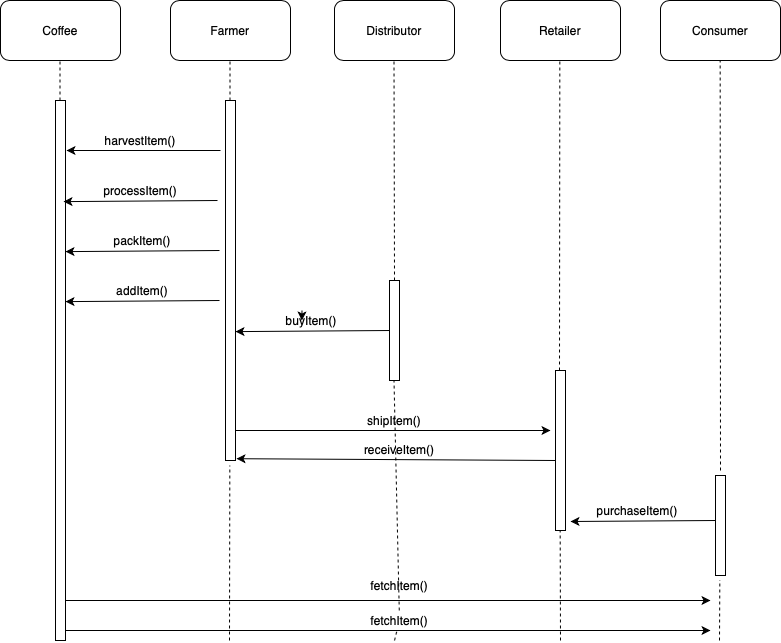

The diagram above was exported from draw.io. Its source (the exported page's mxGraphModel, read from the mxfile embedded in the PNG):
<mxGraphModel dx="1048" dy="645" grid="1" gridSize="10" guides="1" tooltips="1" connect="1" arrows="1" fold="1" page="1" pageScale="1" pageWidth="827" pageHeight="1169" math="0" shadow="0">
  <root>
    <mxCell id="0" />
    <mxCell id="1" parent="0" />
    <mxCell id="IX-y1wTo32eP_eqtzH7w-1" value="Coffee" style="rounded=1;whiteSpace=wrap;html=1;" vertex="1" parent="1">
      <mxGeometry x="20" y="10" width="120" height="60" as="geometry" />
    </mxCell>
    <mxCell id="IX-y1wTo32eP_eqtzH7w-3" value="" style="endArrow=none;dashed=1;html=1;" edge="1" parent="1" source="IX-y1wTo32eP_eqtzH7w-12">
      <mxGeometry width="50" height="50" relative="1" as="geometry">
        <mxPoint x="79.5" y="120" as="sourcePoint" />
        <mxPoint x="79.5" y="70" as="targetPoint" />
      </mxGeometry>
    </mxCell>
    <mxCell id="IX-y1wTo32eP_eqtzH7w-8" value="Farmer" style="rounded=1;whiteSpace=wrap;html=1;" vertex="1" parent="1">
      <mxGeometry x="190" y="10" width="120" height="60" as="geometry" />
    </mxCell>
    <mxCell id="IX-y1wTo32eP_eqtzH7w-9" value="Distributor" style="rounded=1;whiteSpace=wrap;html=1;" vertex="1" parent="1">
      <mxGeometry x="354" y="10" width="120" height="60" as="geometry" />
    </mxCell>
    <mxCell id="IX-y1wTo32eP_eqtzH7w-10" value="Retailer" style="rounded=1;whiteSpace=wrap;html=1;" vertex="1" parent="1">
      <mxGeometry x="520" y="10" width="120" height="60" as="geometry" />
    </mxCell>
    <mxCell id="IX-y1wTo32eP_eqtzH7w-11" value="Consumer" style="rounded=1;whiteSpace=wrap;html=1;" vertex="1" parent="1">
      <mxGeometry x="680" y="10" width="120" height="60" as="geometry" />
    </mxCell>
    <mxCell id="IX-y1wTo32eP_eqtzH7w-12" value="" style="html=1;points=[];perimeter=orthogonalPerimeter;" vertex="1" parent="1">
      <mxGeometry x="75" y="110" width="10" height="540" as="geometry" />
    </mxCell>
    <mxCell id="IX-y1wTo32eP_eqtzH7w-13" value="" style="endArrow=none;dashed=1;html=1;" edge="1" parent="1" source="IX-y1wTo32eP_eqtzH7w-14">
      <mxGeometry width="50" height="50" relative="1" as="geometry">
        <mxPoint x="249.5" y="120" as="sourcePoint" />
        <mxPoint x="249.5" y="70" as="targetPoint" />
      </mxGeometry>
    </mxCell>
    <mxCell id="IX-y1wTo32eP_eqtzH7w-14" value="" style="html=1;points=[];perimeter=orthogonalPerimeter;" vertex="1" parent="1">
      <mxGeometry x="245" y="110" width="10" height="360" as="geometry" />
    </mxCell>
    <mxCell id="IX-y1wTo32eP_eqtzH7w-15" value="" style="endArrow=classic;html=1;" edge="1" parent="1">
      <mxGeometry width="50" height="50" relative="1" as="geometry">
        <mxPoint x="240" y="160" as="sourcePoint" />
        <mxPoint x="86" y="160" as="targetPoint" />
        <Array as="points">
          <mxPoint x="100" y="160" />
        </Array>
      </mxGeometry>
    </mxCell>
    <mxCell id="IX-y1wTo32eP_eqtzH7w-17" value="harvestItem()" style="text;html=1;strokeColor=none;fillColor=none;align=center;verticalAlign=middle;whiteSpace=wrap;rounded=0;" vertex="1" parent="1">
      <mxGeometry x="140" y="140" width="40" height="20" as="geometry" />
    </mxCell>
    <mxCell id="IX-y1wTo32eP_eqtzH7w-18" value="processItem()" style="text;html=1;strokeColor=none;fillColor=none;align=center;verticalAlign=middle;whiteSpace=wrap;rounded=0;" vertex="1" parent="1">
      <mxGeometry x="140" y="190" width="40" height="20" as="geometry" />
    </mxCell>
    <mxCell id="IX-y1wTo32eP_eqtzH7w-19" value="" style="endArrow=classic;html=1;entryX=1.1;entryY=0.142;entryDx=0;entryDy=0;entryPerimeter=0;" edge="1" parent="1">
      <mxGeometry width="50" height="50" relative="1" as="geometry">
        <mxPoint x="237" y="210" as="sourcePoint" />
        <mxPoint x="83" y="211.12" as="targetPoint" />
      </mxGeometry>
    </mxCell>
    <mxCell id="IX-y1wTo32eP_eqtzH7w-20" value="packItem()" style="text;html=1;strokeColor=none;fillColor=none;align=center;verticalAlign=middle;whiteSpace=wrap;rounded=0;" vertex="1" parent="1">
      <mxGeometry x="142" y="240" width="40" height="20" as="geometry" />
    </mxCell>
    <mxCell id="IX-y1wTo32eP_eqtzH7w-21" value="" style="endArrow=classic;html=1;entryX=1.1;entryY=0.142;entryDx=0;entryDy=0;entryPerimeter=0;" edge="1" parent="1">
      <mxGeometry width="50" height="50" relative="1" as="geometry">
        <mxPoint x="239" y="260" as="sourcePoint" />
        <mxPoint x="85" y="261.12" as="targetPoint" />
      </mxGeometry>
    </mxCell>
    <mxCell id="IX-y1wTo32eP_eqtzH7w-22" value="addItem()" style="text;html=1;strokeColor=none;fillColor=none;align=center;verticalAlign=middle;whiteSpace=wrap;rounded=0;" vertex="1" parent="1">
      <mxGeometry x="142" y="290" width="40" height="20" as="geometry" />
    </mxCell>
    <mxCell id="IX-y1wTo32eP_eqtzH7w-23" value="" style="endArrow=classic;html=1;entryX=1.1;entryY=0.142;entryDx=0;entryDy=0;entryPerimeter=0;" edge="1" parent="1">
      <mxGeometry width="50" height="50" relative="1" as="geometry">
        <mxPoint x="239" y="310" as="sourcePoint" />
        <mxPoint x="85" y="311.12" as="targetPoint" />
        <Array as="points" />
      </mxGeometry>
    </mxCell>
    <mxCell id="IX-y1wTo32eP_eqtzH7w-24" value="" style="endArrow=none;dashed=1;html=1;" edge="1" parent="1">
      <mxGeometry width="50" height="50" relative="1" as="geometry">
        <mxPoint x="414" y="290" as="sourcePoint" />
        <mxPoint x="413.5" y="70" as="targetPoint" />
      </mxGeometry>
    </mxCell>
    <mxCell id="IX-y1wTo32eP_eqtzH7w-26" value="" style="html=1;points=[];perimeter=orthogonalPerimeter;" vertex="1" parent="1">
      <mxGeometry x="409" y="290" width="10" height="100" as="geometry" />
    </mxCell>
    <mxCell id="IX-y1wTo32eP_eqtzH7w-27" value="buyItem()" style="text;html=1;strokeColor=none;fillColor=none;align=center;verticalAlign=middle;whiteSpace=wrap;rounded=0;" vertex="1" parent="1">
      <mxGeometry x="312" y="320" width="38" height="20" as="geometry" />
    </mxCell>
    <mxCell id="IX-y1wTo32eP_eqtzH7w-28" value="" style="endArrow=classic;html=1;entryX=1.1;entryY=0.142;entryDx=0;entryDy=0;entryPerimeter=0;" edge="1" parent="1">
      <mxGeometry width="50" height="50" relative="1" as="geometry">
        <mxPoint x="409" y="340" as="sourcePoint" />
        <mxPoint x="255" y="341.12" as="targetPoint" />
        <Array as="points" />
      </mxGeometry>
    </mxCell>
    <mxCell id="IX-y1wTo32eP_eqtzH7w-29" style="edgeStyle=orthogonalEdgeStyle;rounded=0;orthogonalLoop=1;jettySize=auto;html=1;exitX=0.25;exitY=0;exitDx=0;exitDy=0;entryX=0.246;entryY=0.5;entryDx=0;entryDy=0;entryPerimeter=0;" edge="1" parent="1" source="IX-y1wTo32eP_eqtzH7w-27" target="IX-y1wTo32eP_eqtzH7w-27">
      <mxGeometry relative="1" as="geometry" />
    </mxCell>
    <mxCell id="IX-y1wTo32eP_eqtzH7w-30" value="" style="endArrow=none;dashed=1;html=1;" edge="1" parent="1" source="IX-y1wTo32eP_eqtzH7w-60">
      <mxGeometry width="50" height="50" relative="1" as="geometry">
        <mxPoint x="414" y="650" as="sourcePoint" />
        <mxPoint x="413.5" y="390" as="targetPoint" />
      </mxGeometry>
    </mxCell>
    <mxCell id="IX-y1wTo32eP_eqtzH7w-33" value="shipItem()" style="text;html=1;strokeColor=none;fillColor=none;align=center;verticalAlign=middle;whiteSpace=wrap;rounded=0;" vertex="1" parent="1">
      <mxGeometry x="395" y="420" width="38" height="20" as="geometry" />
    </mxCell>
    <mxCell id="IX-y1wTo32eP_eqtzH7w-34" value="" style="endArrow=classic;html=1;" edge="1" parent="1">
      <mxGeometry width="50" height="50" relative="1" as="geometry">
        <mxPoint x="255" y="440" as="sourcePoint" />
        <mxPoint x="570" y="440" as="targetPoint" />
        <Array as="points" />
      </mxGeometry>
    </mxCell>
    <mxCell id="IX-y1wTo32eP_eqtzH7w-35" value="" style="endArrow=none;dashed=1;html=1;" edge="1" parent="1">
      <mxGeometry width="50" height="50" relative="1" as="geometry">
        <mxPoint x="579" y="380" as="sourcePoint" />
        <mxPoint x="579.33" y="70" as="targetPoint" />
      </mxGeometry>
    </mxCell>
    <mxCell id="IX-y1wTo32eP_eqtzH7w-36" value="" style="html=1;points=[];perimeter=orthogonalPerimeter;" vertex="1" parent="1">
      <mxGeometry x="575" y="380" width="10" height="160" as="geometry" />
    </mxCell>
    <mxCell id="IX-y1wTo32eP_eqtzH7w-43" value="receiveItem()" style="text;html=1;strokeColor=none;fillColor=none;align=center;verticalAlign=middle;whiteSpace=wrap;rounded=0;" vertex="1" parent="1">
      <mxGeometry x="400" y="448.67" width="38" height="20" as="geometry" />
    </mxCell>
    <mxCell id="IX-y1wTo32eP_eqtzH7w-44" value="" style="endArrow=classic;html=1;entryX=1.1;entryY=0.995;entryDx=0;entryDy=0;entryPerimeter=0;" edge="1" parent="1" target="IX-y1wTo32eP_eqtzH7w-14">
      <mxGeometry width="50" height="50" relative="1" as="geometry">
        <mxPoint x="575" y="470" as="sourcePoint" />
        <mxPoint x="320" y="470" as="targetPoint" />
        <Array as="points" />
      </mxGeometry>
    </mxCell>
    <mxCell id="IX-y1wTo32eP_eqtzH7w-46" value="" style="endArrow=none;dashed=1;html=1;" edge="1" parent="1">
      <mxGeometry width="50" height="50" relative="1" as="geometry">
        <mxPoint x="740" y="480" as="sourcePoint" />
        <mxPoint x="739.66" y="70" as="targetPoint" />
      </mxGeometry>
    </mxCell>
    <mxCell id="IX-y1wTo32eP_eqtzH7w-47" value="" style="html=1;points=[];perimeter=orthogonalPerimeter;" vertex="1" parent="1">
      <mxGeometry x="735" y="485" width="10" height="100" as="geometry" />
    </mxCell>
    <mxCell id="IX-y1wTo32eP_eqtzH7w-48" value="purchaseItem()" style="text;html=1;strokeColor=none;fillColor=none;align=center;verticalAlign=middle;whiteSpace=wrap;rounded=0;" vertex="1" parent="1">
      <mxGeometry x="638" y="510" width="38" height="20" as="geometry" />
    </mxCell>
    <mxCell id="IX-y1wTo32eP_eqtzH7w-49" value="" style="endArrow=classic;html=1;" edge="1" parent="1">
      <mxGeometry width="50" height="50" relative="1" as="geometry">
        <mxPoint x="735" y="530" as="sourcePoint" />
        <mxPoint x="590" y="531" as="targetPoint" />
        <Array as="points" />
      </mxGeometry>
    </mxCell>
    <mxCell id="IX-y1wTo32eP_eqtzH7w-50" value="" style="endArrow=none;dashed=1;html=1;" edge="1" parent="1">
      <mxGeometry width="50" height="50" relative="1" as="geometry">
        <mxPoint x="249" y="650" as="sourcePoint" />
        <mxPoint x="249.33" y="475" as="targetPoint" />
      </mxGeometry>
    </mxCell>
    <mxCell id="IX-y1wTo32eP_eqtzH7w-51" value="" style="endArrow=none;dashed=1;html=1;" edge="1" parent="1">
      <mxGeometry width="50" height="50" relative="1" as="geometry">
        <mxPoint x="580" y="650" as="sourcePoint" />
        <mxPoint x="579.6599999999999" y="540" as="targetPoint" />
      </mxGeometry>
    </mxCell>
    <mxCell id="IX-y1wTo32eP_eqtzH7w-53" value="" style="endArrow=none;dashed=1;html=1;" edge="1" parent="1">
      <mxGeometry width="50" height="50" relative="1" as="geometry">
        <mxPoint x="739" y="650" as="sourcePoint" />
        <mxPoint x="739.3299999999998" y="590" as="targetPoint" />
      </mxGeometry>
    </mxCell>
    <mxCell id="IX-y1wTo32eP_eqtzH7w-54" value="" style="endArrow=classic;html=1;" edge="1" parent="1">
      <mxGeometry width="50" height="50" relative="1" as="geometry">
        <mxPoint x="85" y="610" as="sourcePoint" />
        <mxPoint x="730" y="610" as="targetPoint" />
        <Array as="points" />
      </mxGeometry>
    </mxCell>
    <mxCell id="IX-y1wTo32eP_eqtzH7w-55" value="" style="endArrow=classic;html=1;" edge="1" parent="1">
      <mxGeometry width="50" height="50" relative="1" as="geometry">
        <mxPoint x="85" y="640" as="sourcePoint" />
        <mxPoint x="730" y="640" as="targetPoint" />
        <Array as="points" />
      </mxGeometry>
    </mxCell>
    <mxCell id="IX-y1wTo32eP_eqtzH7w-59" value="fetchItem()" style="text;html=1;strokeColor=none;fillColor=none;align=center;verticalAlign=middle;whiteSpace=wrap;rounded=0;" vertex="1" parent="1">
      <mxGeometry x="400" y="585" width="38" height="20" as="geometry" />
    </mxCell>
    <mxCell id="IX-y1wTo32eP_eqtzH7w-60" value="fetchItem()" style="text;html=1;strokeColor=none;fillColor=none;align=center;verticalAlign=middle;whiteSpace=wrap;rounded=0;" vertex="1" parent="1">
      <mxGeometry x="400" y="620" width="38" height="20" as="geometry" />
    </mxCell>
    <mxCell id="IX-y1wTo32eP_eqtzH7w-62" value="" style="endArrow=none;dashed=1;html=1;" edge="1" parent="1" target="IX-y1wTo32eP_eqtzH7w-60">
      <mxGeometry width="50" height="50" relative="1" as="geometry">
        <mxPoint x="414" y="650" as="sourcePoint" />
        <mxPoint x="413.5" y="390" as="targetPoint" />
      </mxGeometry>
    </mxCell>
  </root>
</mxGraphModel>